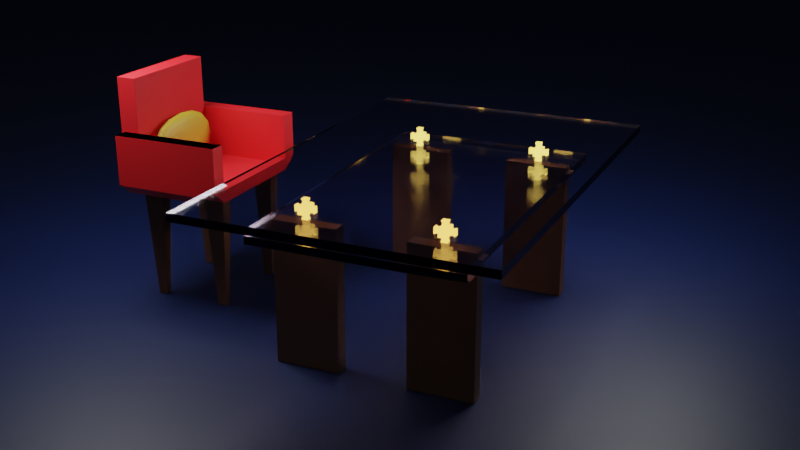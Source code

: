 # Source: tablechair.blend  (saved by Blender 3.1.7; exported with 4.5.12 LTS)
import bpy
from mathutils import Matrix  # noqa: F401  (used for matrix-valued properties, if any)

bpy.ops.wm.read_factory_settings(use_empty=True)
scene = bpy.context.scene
scene.name = 'Scene'

# ---- collections
col_collection = bpy.data.collections.new('Collection'); scene.collection.children.link(col_collection)

# ---- materials (node trees are filled in below, after node groups)
mat_material_011 = bpy.data.materials.new('Material.011')
mat_material_009 = bpy.data.materials.new('Material.009')
mat_material_008 = bpy.data.materials.new('Material.008')
mat_material_010 = bpy.data.materials.new('Material.010')
mat_material_007 = bpy.data.materials.new('Material.007')
mat_material_015 = bpy.data.materials.new('Material.015')
mat_material_016 = bpy.data.materials.new('Material.016')
mat_material_012 = bpy.data.materials.new('Material.012')
mat_material_012.use_raytrace_refraction = True
mat_material_012.use_screen_refraction = True
mat_material_012.thickness_mode = 'SLAB'
mat_material_001 = bpy.data.materials.new('Material.001')
mat_material_005 = bpy.data.materials.new('Material.005')
mat_material_004 = bpy.data.materials.new('Material.004')
mat_material_003 = bpy.data.materials.new('Material.003')
mat_material_002 = bpy.data.materials.new('Material.002')
mat_material_006 = bpy.data.materials.new('Material.006')
mat_material_017 = bpy.data.materials.new('Material.017')

# ---- material node trees
mat_material_011.use_nodes = True; mat_material_011.node_tree.nodes.clear()
_N = mat_material_011.node_tree.nodes; _L = mat_material_011.node_tree.links
n0 = _N.new('ShaderNodeOutputMaterial'); n0.name = 'Material Output'; n0.location = (300, 300)
n1 = _N.new('ShaderNodeBsdfGlass'); n1.name = 'Glass BSDF'; n1.location = (10, 300)
n1.distribution = 'BECKMANN'
n1.inputs[0].default_value = (0.9926, 0.962, 1.0, 1.0)
n1.inputs[1].default_value = 0.05963
n1.inputs[2].default_value = 1.45
_L.new(n1.outputs[0], n0.inputs[0])
n0.is_active_output = True
mat_material_009.use_nodes = True; mat_material_009.node_tree.nodes.clear()
_N = mat_material_009.node_tree.nodes; _L = mat_material_009.node_tree.links
n0 = _N.new('ShaderNodeBsdfPrincipled'); n0.name = 'Principled BSDF'; n0.location = (10, 300)
n0.distribution = 'GGX'
n0.subsurface_method = 'RANDOM_WALK_SKIN'
n0.inputs[0].default_value = (0.1413, 0.05951, 0.03071, 1.0)
n0.inputs[3].default_value = 1.45
n0.inputs[27].default_value = (0.0, 0.0, 0.0, 1.0)
n0.inputs[28].default_value = 1.0
n1 = _N.new('ShaderNodeOutputMaterial'); n1.name = 'Material Output'; n1.location = (300, 300)
_L.new(n0.outputs[0], n1.inputs[0])
n1.is_active_output = True
mat_material_008.use_nodes = True; mat_material_008.node_tree.nodes.clear()
_N = mat_material_008.node_tree.nodes; _L = mat_material_008.node_tree.links
n0 = _N.new('ShaderNodeBsdfPrincipled'); n0.name = 'Principled BSDF'; n0.location = (10, 300)
n0.distribution = 'GGX'
n0.subsurface_method = 'RANDOM_WALK_SKIN'
n0.inputs[0].default_value = (0.1384, 0.06125, 0.03689, 1.0)
n0.inputs[3].default_value = 1.45
n0.inputs[27].default_value = (0.0, 0.0, 0.0, 1.0)
n0.inputs[28].default_value = 1.0
n1 = _N.new('ShaderNodeOutputMaterial'); n1.name = 'Material Output'; n1.location = (300, 300)
_L.new(n0.outputs[0], n1.inputs[0])
n1.is_active_output = True
mat_material_010.use_nodes = True; mat_material_010.node_tree.nodes.clear()
_N = mat_material_010.node_tree.nodes; _L = mat_material_010.node_tree.links
n0 = _N.new('ShaderNodeBsdfPrincipled'); n0.name = 'Principled BSDF'; n0.location = (10, 300)
n0.distribution = 'GGX'
n0.subsurface_method = 'RANDOM_WALK_SKIN'
n0.inputs[0].default_value = (0.1221, 0.04971, 0.02624, 1.0)
n0.inputs[3].default_value = 1.45
n0.inputs[27].default_value = (0.0, 0.0, 0.0, 1.0)
n0.inputs[28].default_value = 1.0
n1 = _N.new('ShaderNodeOutputMaterial'); n1.name = 'Material Output'; n1.location = (300, 300)
_L.new(n0.outputs[0], n1.inputs[0])
n1.is_active_output = True
mat_material_007.use_nodes = True; mat_material_007.node_tree.nodes.clear()
_N = mat_material_007.node_tree.nodes; _L = mat_material_007.node_tree.links
n0 = _N.new('ShaderNodeBsdfPrincipled'); n0.name = 'Principled BSDF'; n0.location = (10, 300)
n0.distribution = 'GGX'
n0.subsurface_method = 'RANDOM_WALK_SKIN'
n0.inputs[0].default_value = (0.1441, 0.05951, 0.03071, 1.0)
n0.inputs[3].default_value = 1.45
n0.inputs[27].default_value = (0.0, 0.0, 0.0, 1.0)
n0.inputs[28].default_value = 1.0
n1 = _N.new('ShaderNodeOutputMaterial'); n1.name = 'Material Output'; n1.location = (300, 300)
_L.new(n0.outputs[0], n1.inputs[0])
n1.is_active_output = True
mat_material_015.use_nodes = True; mat_material_015.node_tree.nodes.clear()
_N = mat_material_015.node_tree.nodes; _L = mat_material_015.node_tree.links
n0 = _N.new('ShaderNodeOutputMaterial'); n0.name = 'Material Output'; n0.location = (300, 300)
n1 = _N.new('ShaderNodeEmission'); n1.name = 'Emission'; n1.location = (10, 300)
n1.inputs[0].default_value = (0.1971, 0.1475, 0.02393, 1.0)
n1.inputs[1].default_value = 20.0
_L.new(n1.outputs[0], n0.inputs[0])
n0.is_active_output = True
mat_material_016.use_nodes = True; mat_material_016.node_tree.nodes.clear()
_N = mat_material_016.node_tree.nodes; _L = mat_material_016.node_tree.links
n0 = _N.new('ShaderNodeOutputMaterial'); n0.name = 'Material Output'; n0.location = (300, 300)
n1 = _N.new('ShaderNodeEmission'); n1.name = 'Emission'; n1.location = (10, 300)
n1.inputs[0].default_value = (0.1788, 0.1017, 0.01639, 1.0)
n1.inputs[1].default_value = 20.0
_L.new(n1.outputs[0], n0.inputs[0])
n0.is_active_output = True
mat_material_012.use_nodes = True; mat_material_012.node_tree.nodes.clear()
_N = mat_material_012.node_tree.nodes; _L = mat_material_012.node_tree.links
n0 = _N.new('ShaderNodeOutputMaterial'); n0.name = 'Material Output'; n0.location = (300, 300)
n1 = _N.new('ShaderNodeBsdfGlass'); n1.name = 'Glass BSDF'; n1.location = (10, 300)
n1.distribution = 'BECKMANN'
n1.inputs[0].default_value = (0.9926, 0.962, 1.0, 1.0)
n1.inputs[2].default_value = 1.45
_L.new(n1.outputs[0], n0.inputs[0])
n0.is_active_output = True
mat_material_001.use_nodes = True; mat_material_001.node_tree.nodes.clear()
_N = mat_material_001.node_tree.nodes; _L = mat_material_001.node_tree.links
n0 = _N.new('ShaderNodeBsdfPrincipled'); n0.name = 'Principled BSDF'; n0.location = (10, 300)
n0.distribution = 'GGX'
n0.subsurface_method = 'RANDOM_WALK_SKIN'
n0.inputs[0].default_value = (0.894, 0.01785, 0.02359, 1.0)
n0.inputs[3].default_value = 1.45
n0.inputs[27].default_value = (0.0, 0.0, 0.0, 1.0)
n0.inputs[28].default_value = 1.0
n1 = _N.new('ShaderNodeOutputMaterial'); n1.name = 'Material Output'; n1.location = (300, 300)
_L.new(n0.outputs[0], n1.inputs[0])
n1.is_active_output = True
mat_material_005.use_nodes = True; mat_material_005.node_tree.nodes.clear()
_N = mat_material_005.node_tree.nodes; _L = mat_material_005.node_tree.links
n0 = _N.new('ShaderNodeBsdfPrincipled'); n0.name = 'Principled BSDF'; n0.location = (10, 300)
n0.distribution = 'GGX'
n0.subsurface_method = 'RANDOM_WALK_SKIN'
n0.inputs[0].default_value = (0.1195, 0.04817, 0.02416, 1.0)
n0.inputs[3].default_value = 1.45
n0.inputs[27].default_value = (0.0, 0.0, 0.0, 1.0)
n0.inputs[28].default_value = 1.0
n1 = _N.new('ShaderNodeOutputMaterial'); n1.name = 'Material Output'; n1.location = (300, 300)
_L.new(n0.outputs[0], n1.inputs[0])
n1.is_active_output = True
mat_material_004.use_nodes = True; mat_material_004.node_tree.nodes.clear()
_N = mat_material_004.node_tree.nodes; _L = mat_material_004.node_tree.links
n0 = _N.new('ShaderNodeBsdfPrincipled'); n0.name = 'Principled BSDF'; n0.location = (10, 300)
n0.distribution = 'GGX'
n0.subsurface_method = 'RANDOM_WALK_SKIN'
n0.inputs[0].default_value = (0.1441, 0.06125, 0.02956, 1.0)
n0.inputs[3].default_value = 1.45
n0.inputs[27].default_value = (0.0, 0.0, 0.0, 1.0)
n0.inputs[28].default_value = 1.0
n1 = _N.new('ShaderNodeOutputMaterial'); n1.name = 'Material Output'; n1.location = (300, 300)
_L.new(n0.outputs[0], n1.inputs[0])
n1.is_active_output = True
mat_material_003.use_nodes = True; mat_material_003.node_tree.nodes.clear()
_N = mat_material_003.node_tree.nodes; _L = mat_material_003.node_tree.links
n0 = _N.new('ShaderNodeBsdfPrincipled'); n0.name = 'Principled BSDF'; n0.location = (10, 300)
n0.distribution = 'GGX'
n0.subsurface_method = 'RANDOM_WALK_SKIN'
n0.inputs[0].default_value = (0.1248, 0.04667, 0.0185, 1.0)
n0.inputs[3].default_value = 1.45
n0.inputs[27].default_value = (0.0, 0.0, 0.0, 1.0)
n0.inputs[28].default_value = 1.0
n1 = _N.new('ShaderNodeOutputMaterial'); n1.name = 'Material Output'; n1.location = (300, 300)
_L.new(n0.outputs[0], n1.inputs[0])
n1.is_active_output = True
mat_material_002.use_nodes = True; mat_material_002.node_tree.nodes.clear()
_N = mat_material_002.node_tree.nodes; _L = mat_material_002.node_tree.links
n0 = _N.new('ShaderNodeBsdfPrincipled'); n0.name = 'Principled BSDF'; n0.location = (10, 300)
n0.distribution = 'GGX'
n0.subsurface_method = 'RANDOM_WALK_SKIN'
n0.inputs[0].default_value = (0.09905, 0.03456, 0.01255, 1.0)
n0.inputs[3].default_value = 1.45
n0.inputs[27].default_value = (0.0, 0.0, 0.0, 1.0)
n0.inputs[28].default_value = 1.0
n1 = _N.new('ShaderNodeOutputMaterial'); n1.name = 'Material Output'; n1.location = (300, 300)
_L.new(n0.outputs[0], n1.inputs[0])
n1.is_active_output = True
mat_material_006.use_nodes = True; mat_material_006.node_tree.nodes.clear()
_N = mat_material_006.node_tree.nodes; _L = mat_material_006.node_tree.links
n0 = _N.new('ShaderNodeBsdfPrincipled'); n0.name = 'Principled BSDF'; n0.location = (10, 300)
n0.distribution = 'GGX'
n0.subsurface_method = 'RANDOM_WALK_SKIN'
n0.inputs[0].default_value = (0.6828, 0.4751, 0.03896, 1.0)
n0.inputs[3].default_value = 1.45
n0.inputs[27].default_value = (0.0, 0.0, 0.0, 1.0)
n0.inputs[28].default_value = 1.0
n1 = _N.new('ShaderNodeOutputMaterial'); n1.name = 'Material Output'; n1.location = (300, 300)
_L.new(n0.outputs[0], n1.inputs[0])
n1.is_active_output = True
mat_material_017.use_nodes = True; mat_material_017.node_tree.nodes.clear()
_N = mat_material_017.node_tree.nodes; _L = mat_material_017.node_tree.links
n0 = _N.new('ShaderNodeBsdfPrincipled'); n0.name = 'Principled BSDF'; n0.location = (10, 300)
n0.distribution = 'GGX'
n0.subsurface_method = 'RANDOM_WALK_SKIN'
n0.inputs[0].default_value = (0.002254, 0.01, 0.06043, 1.0)
n0.inputs[3].default_value = 1.45
n0.inputs[11].default_value = 1.246
n0.inputs[27].default_value = (0.0, 0.0, 0.0, 1.0)
n0.inputs[28].default_value = 1.0
n1 = _N.new('ShaderNodeOutputMaterial'); n1.name = 'Material Output'; n1.location = (300, 300)
_L.new(n0.outputs[0], n1.inputs[0])
n1.is_active_output = True

# ---- world
world_world = bpy.data.worlds.new('World'); scene.world = world_world
world_world.use_nodes = True; world_world.node_tree.nodes.clear()
_N = world_world.node_tree.nodes; _L = world_world.node_tree.links
n0 = _N.new('ShaderNodeOutputWorld'); n0.name = 'World Output'; n0.location = (300, 300)
n1 = _N.new('ShaderNodeBackground'); n1.name = 'Background'; n1.location = (10, 300)
n1.inputs[0].default_value = (0.05088, 0.05088, 0.05088, 1.0)
_L.new(n1.outputs[0], n0.inputs[0])
n0.is_active_output = True
world_world.color = (0.05088, 0.05088, 0.05088)
world_world.use_sun_shadow = False
world_world.sun_shadow_jitter_overblur = 0.0

# ---- cameras
cam_camera_001 = bpy.data.cameras.new('Camera.001')

# ---- lights
light_area_001 = bpy.data.lights.new('Area.001', 'AREA')
light_area_001.transmission_factor = 0.0
light_area_001.energy = 1178.0
light_area_001.shadow_soft_size = 1.0
light_area_001.shadow_maximum_resolution = 0.006
light_area_001.use_absolute_resolution = True
light_area_001.size = 1.0
light_area_001.size_y = 1.0
light_area_002 = bpy.data.lights.new('Area.002', 'AREA')
light_area_002.transmission_factor = 0.0
light_area_002.energy = 1178.0
light_area_002.shadow_soft_size = 1.0
light_area_002.shadow_maximum_resolution = 0.006
light_area_002.use_absolute_resolution = True
light_area_002.size = 1.0
light_area_002.size_y = 1.0

# ---- meshes
me_cube_001 = bpy.data.meshes.new('Cube.001')
me_cube_001.from_pydata([(-1.0, -1.0, -1.0), (-1.0, -1.0, 1.0), (-1.0, 1.0, -1.0), (-1.0, 1.0, 1.0), (1.0, -1.0, -1.0), (1.0, -1.0, 1.0), (1.0, 1.0, -1.0), (1.0, 1.0, 1.0)], [], [(0, 1, 3, 2), (2, 3, 7, 6), (6, 7, 5, 4), (4, 5, 1, 0), (2, 6, 4, 0), (7, 3, 1, 5)])
_uv = me_cube_001.uv_layers.new(name='UVMap')
_uv.uv.foreach_set('vector', [0.375, 0.0, 0.625, 0.0, 0.625, 0.25, 0.375, 0.25, 0.375, 0.25, 0.625, 0.25, 0.625, 0.5, 0.375, 0.5, 0.375, 0.5, 0.625, 0.5, 0.625, 0.75, 0.375, 0.75, 0.375, 0.75, 0.625, 0.75, 0.625, 1.0, 0.375, 1.0, 0.125, 0.5, 0.375, 0.5, 0.375, 0.75, 0.125, 0.75, 0.625, 0.5, 0.875, 0.5, 0.875, 0.75, 0.625, 0.75])
me_cube_001.materials.append(mat_material_011)
me_cube_001.use_remesh_fix_poles = True
me_cube_001.use_remesh_preserve_attributes = False
me_cube_001.update()
me_cube_003 = bpy.data.meshes.new('Cube.003')
me_cube_003.from_pydata([(-1.0, -1.0, -1.0), (-1.0, -1.0, 1.0), (-1.0, 1.0, -1.0), (-1.0, 1.0, 1.0), (1.0, -1.0, -1.0), (1.0, -1.0, 1.0), (1.0, 1.0, -1.0), (1.0, 1.0, 1.0)], [], [(0, 1, 3, 2), (2, 3, 7, 6), (6, 7, 5, 4), (4, 5, 1, 0), (2, 6, 4, 0), (7, 3, 1, 5)])
_uv = me_cube_003.uv_layers.new(name='UVMap')
_uv.uv.foreach_set('vector', [0.375, 0.0, 0.625, 0.0, 0.625, 0.25, 0.375, 0.25, 0.375, 0.25, 0.625, 0.25, 0.625, 0.5, 0.375, 0.5, 0.375, 0.5, 0.625, 0.5, 0.625, 0.75, 0.375, 0.75, 0.375, 0.75, 0.625, 0.75, 0.625, 1.0, 0.375, 1.0, 0.125, 0.5, 0.375, 0.5, 0.375, 0.75, 0.125, 0.75, 0.625, 0.5, 0.875, 0.5, 0.875, 0.75, 0.625, 0.75])
me_cube_003.materials.append(mat_material_009)
me_cube_003.use_remesh_fix_poles = True
me_cube_003.use_remesh_preserve_attributes = False
me_cube_003.update()
me_cube_004 = bpy.data.meshes.new('Cube.004')
me_cube_004.from_pydata([(-1.0, -1.0, -1.0), (-1.0, -1.0, 1.0), (-1.0, 1.0, -1.0), (-1.0, 1.0, 1.0), (1.0, -1.0, -1.0), (1.0, -1.0, 1.0), (1.0, 1.0, -1.0), (1.0, 1.0, 1.0)], [], [(0, 1, 3, 2), (2, 3, 7, 6), (6, 7, 5, 4), (4, 5, 1, 0), (2, 6, 4, 0), (7, 3, 1, 5)])
_uv = me_cube_004.uv_layers.new(name='UVMap')
_uv.uv.foreach_set('vector', [0.375, 0.0, 0.625, 0.0, 0.625, 0.25, 0.375, 0.25, 0.375, 0.25, 0.625, 0.25, 0.625, 0.5, 0.375, 0.5, 0.375, 0.5, 0.625, 0.5, 0.625, 0.75, 0.375, 0.75, 0.375, 0.75, 0.625, 0.75, 0.625, 1.0, 0.375, 1.0, 0.125, 0.5, 0.375, 0.5, 0.375, 0.75, 0.125, 0.75, 0.625, 0.5, 0.875, 0.5, 0.875, 0.75, 0.625, 0.75])
me_cube_004.materials.append(mat_material_008)
me_cube_004.use_remesh_fix_poles = True
me_cube_004.use_remesh_preserve_attributes = False
me_cube_004.update()
me_cube_005 = bpy.data.meshes.new('Cube.005')
me_cube_005.from_pydata([(-1.0, -1.0, -1.0), (-1.0, -1.0, 1.0), (-1.0, 1.0, -1.0), (-1.0, 1.0, 1.0), (1.0, -1.0, -1.0), (1.0, -1.0, 1.0), (1.0, 1.0, -1.0), (1.0, 1.0, 1.0)], [], [(0, 1, 3, 2), (2, 3, 7, 6), (6, 7, 5, 4), (4, 5, 1, 0), (2, 6, 4, 0), (7, 3, 1, 5)])
_uv = me_cube_005.uv_layers.new(name='UVMap')
_uv.uv.foreach_set('vector', [0.375, 0.0, 0.625, 0.0, 0.625, 0.25, 0.375, 0.25, 0.375, 0.25, 0.625, 0.25, 0.625, 0.5, 0.375, 0.5, 0.375, 0.5, 0.625, 0.5, 0.625, 0.75, 0.375, 0.75, 0.375, 0.75, 0.625, 0.75, 0.625, 1.0, 0.375, 1.0, 0.125, 0.5, 0.375, 0.5, 0.375, 0.75, 0.125, 0.75, 0.625, 0.5, 0.875, 0.5, 0.875, 0.75, 0.625, 0.75])
me_cube_005.use_remesh_fix_poles = True
me_cube_005.use_remesh_preserve_attributes = False
me_cube_005.update()
me_cube_006 = bpy.data.meshes.new('Cube.006')
me_cube_006.from_pydata([(-1.0, -1.0, -1.0), (-1.0, -1.0, 1.0), (-1.0, 1.0, -1.0), (-1.0, 1.0, 1.0), (1.0, -1.0, -1.0), (1.0, -1.0, 1.0), (1.0, 1.0, -1.0), (1.0, 1.0, 1.0)], [], [(0, 1, 3, 2), (2, 3, 7, 6), (6, 7, 5, 4), (4, 5, 1, 0), (2, 6, 4, 0), (7, 3, 1, 5)])
_uv = me_cube_006.uv_layers.new(name='UVMap')
_uv.uv.foreach_set('vector', [0.375, 0.0, 0.625, 0.0, 0.625, 0.25, 0.375, 0.25, 0.375, 0.25, 0.625, 0.25, 0.625, 0.5, 0.375, 0.5, 0.375, 0.5, 0.625, 0.5, 0.625, 0.75, 0.375, 0.75, 0.375, 0.75, 0.625, 0.75, 0.625, 1.0, 0.375, 1.0, 0.125, 0.5, 0.375, 0.5, 0.375, 0.75, 0.125, 0.75, 0.625, 0.5, 0.875, 0.5, 0.875, 0.75, 0.625, 0.75])
me_cube_006.materials.append(mat_material_010)
me_cube_006.use_remesh_fix_poles = True
me_cube_006.use_remesh_preserve_attributes = False
me_cube_006.update()
me_cube_007 = bpy.data.meshes.new('Cube.007')
me_cube_007.from_pydata([(-1.0, -1.0, -1.0), (-1.0, -1.0, 1.0), (-1.0, 1.0, -1.0), (-1.0, 1.0, 1.0), (1.0, -1.0, -1.0), (1.0, -1.0, 1.0), (1.0, 1.0, -1.0), (1.0, 1.0, 1.0)], [], [(0, 1, 3, 2), (2, 3, 7, 6), (6, 7, 5, 4), (4, 5, 1, 0), (2, 6, 4, 0), (7, 3, 1, 5)])
_uv = me_cube_007.uv_layers.new(name='UVMap')
_uv.uv.foreach_set('vector', [0.375, 0.0, 0.625, 0.0, 0.625, 0.25, 0.375, 0.25, 0.375, 0.25, 0.625, 0.25, 0.625, 0.5, 0.375, 0.5, 0.375, 0.5, 0.625, 0.5, 0.625, 0.75, 0.375, 0.75, 0.375, 0.75, 0.625, 0.75, 0.625, 1.0, 0.375, 1.0, 0.125, 0.5, 0.375, 0.5, 0.375, 0.75, 0.125, 0.75, 0.625, 0.5, 0.875, 0.5, 0.875, 0.75, 0.625, 0.75])
me_cube_007.materials.append(mat_material_007)
me_cube_007.use_remesh_fix_poles = True
me_cube_007.use_remesh_preserve_attributes = False
me_cube_007.update()
me_cube_009 = bpy.data.meshes.new('Cube.009')
me_cube_009.from_pydata([(3.688, -0.1956, -0.6038), (4.085, -0.1956, -1.002), (3.688, -0.001614, -0.7978), (4.085, -0.001614, -0.4001), (4.085, -0.3993, -0.7978), (3.688, -0.001614, -0.6038), (4.085, -0.3993, -0.6038), (4.085, -0.001614, -1.002), (-0.05653, -0.001614, -1.002), (-0.05653, -0.3993, -0.6038), (-0.4543, -0.001614, -0.6038), (-0.05653, -0.3993, -0.7978), (-0.05653, -0.001614, -0.4001), (-0.4543, -0.001614, -0.7978), (-0.05653, -0.1956, -1.002), (-0.4543, -0.1956, -0.6038), (-0.05653, 0.2021, -0.6038), (-0.05653, -0.1956, -0.4001), (-0.05653, 0.2021, -0.7978), (-0.4543, -0.1956, -0.7978), (-0.2505, -0.001614, -1.002), (0.1472, -0.001614, -0.6038), (-0.2505, -0.3993, -0.6038), (-0.2505, -0.001614, -0.4001), (-0.2505, -0.3993, -0.7978), (0.1472, -0.001614, -0.7978), (-0.2505, -0.1956, -1.002), (-0.2505, 0.2021, -0.6038), (0.1472, -0.1956, -0.6038), (-0.2505, -0.1956, -0.4001), (0.1472, -0.1956, -0.7978), (-0.2505, 0.2021, -0.7978), (4.085, 0.2021, -0.6038), (4.085, -0.1956, -0.4001), (4.085, 0.2021, -0.7978), (3.688, -0.1956, -0.7978), (3.891, -0.001614, -1.002), (4.289, -0.001614, -0.6038), (3.891, -0.3993, -0.6038), (3.891, -0.001614, -0.4001), (3.891, -0.3993, -0.7978), (4.289, -0.001614, -0.7978), (3.891, -0.1956, -1.002), (3.891, 0.2021, -0.6038), (4.289, -0.1956, -0.6038), (3.891, -0.1956, -0.4001), (4.289, -0.1956, -0.7978), (3.891, 0.2021, -0.7978)], [], [(22, 24, 11, 9), (28, 30, 25, 21), (38, 40, 4, 6), (29, 17, 12, 23), (10, 13, 19, 15), (16, 18, 31, 27), (8, 9, 10), (11, 12, 13), (14, 15, 16), (17, 18, 19), (20, 21, 22), (23, 24, 25), (26, 27, 28), (29, 30, 31), (14, 8, 10, 15), (9, 11, 13, 10), (12, 17, 19, 13), (18, 16, 15, 19), (26, 14, 16, 27), (17, 29, 31, 18), (30, 28, 27, 31), (20, 26, 28, 21), (29, 23, 25, 30), (24, 22, 21, 25), (8, 20, 22, 9), (23, 12, 11, 24), (14, 26, 20, 8), (44, 46, 41, 37), (45, 33, 3, 39), (5, 2, 35, 0), (32, 34, 47, 43), (7, 6, 5), (4, 3, 2), (1, 0, 32), (33, 34, 35), (36, 37, 38), (39, 40, 41), (42, 43, 44), (45, 46, 47), (1, 7, 5, 0), (6, 4, 2, 5), (3, 33, 35, 2), (34, 32, 0, 35), (42, 1, 32, 43), (33, 45, 47, 34), (46, 44, 43, 47), (36, 42, 44, 37), (45, 39, 41, 46), (40, 38, 37, 41), (7, 36, 38, 6), (39, 3, 4, 40), (1, 42, 36, 7)])
_uv = me_cube_009.uv_layers.new(name='UVMap')
_uv.uv.foreach_set('vector', [0.5403, 0.9153, 0.4597, 0.9153, 0.4597, 0.8347, 0.5403, 0.8347, 0.5403, 0.6653, 0.4597, 0.6653, 0.4597, 0.5847, 0.5403, 0.5847, 0.5403, -0.8063, 0.4597, -0.8063, 0.4597, -0.887, 0.5403, -0.887, 0.7903, 0.6653, 0.7097, 0.6653, 0.7097, 0.5847, 0.7903, 0.5847, 0.5403, 0.1653, 0.4597, 0.1653, 0.4597, 0.08468, 0.5403, 0.08468, 0.5403, 0.4153, 0.4597, 0.4153, 0.4597, 0.3347, 0.5403, 0.3347, 0.2903, 0.5847, 0.2903, 0.75, 0.125, 0.5847, 0.4597, 0.0, 0.625, 0.1653, 0.625, 0.1653, 0.2903, 0.6653, 0.125, 0.6653, 0.2903, 0.5, 0.625, 0.08468, 0.4597, 0.25, 0.4597, 0.25, 0.2097, 0.5847, 0.375, 0.5847, 0.2097, 0.75, 0.625, 0.9153, 0.625, 0.9153, 0.4597, 0.75, 0.2097, 0.6653, 0.2097, 0.5, 0.375, 0.6653, 0.625, 0.3347, 0.4597, 0.5, 0.4597, 0.5, 0.2903, 0.6653, 0.2903, 0.5847, 0.125, 0.5847, 0.125, 0.6653, 0.5403, 0.0, 0.4597, 0.0, 0.4597, 0.1653, 0.5403, 0.1653, 0.625, 0.1653, 0.625, 0.08468, 0.4597, 0.08468, 0.4597, 0.1653, 0.4597, 0.4153, 0.5403, 0.4153, 0.5403, 0.08468, 0.4597, 0.08468, 0.2097, 0.6653, 0.2903, 0.6653, 0.2903, 0.5, 0.2097, 0.5, 0.625, 0.4153, 0.625, 0.3347, 0.4597, 0.3347, 0.4597, 0.4153, 0.4597, 0.6653, 0.5403, 0.6653, 0.5403, 0.3347, 0.4597, 0.3347, 0.2097, 0.5847, 0.2097, 0.6653, 0.5403, 0.6653, 0.5403, 0.5847, 0.7903, 0.6653, 0.7903, 0.5847, 0.4597, 0.5847, 0.4597, 0.6653, 0.4597, 0.9153, 0.5403, 0.9153, 0.5403, 0.5847, 0.4597, 0.5847, 0.2903, 0.5847, 0.2097, 0.5847, 0.2097, 0.75, 0.2903, 0.75, 0.625, 0.9153, 0.625, 0.8347, 0.4597, 0.8347, 0.4597, 0.9153, 0.2903, 0.6653, 0.2097, 0.6653, 0.2097, 0.5847, 0.2903, 0.5847, 0.5403, 0.6653, 0.4597, 0.6653, 0.4597, 0.5847, 0.5403, 0.5847, -0.9313, 0.6653, -1.012, 0.6653, -1.012, 0.5847, -0.9313, 0.5847, 0.5403, -0.6955, 0.8901, -0.2651, 0.8901, 0.9455, 0.5403, 1.806, 0.5403, 2.137, 0.4597, 2.137, 0.4597, 2.056, 0.5403, 2.056, 1.782, 0.8142, 1.438, 1.324, 0.9858, 0.5847, -0.1142, -0.5739, 0.05111, -0.4086, 0.05111, -0.4086, 1.782, 0.4358, 0.9858, 0.6653, 1.438, -0.07389, 1.199, -0.4892, 1.034, -0.3239, 1.034, -0.3239, 1.788, 0.4412, 1.523, 0.01078, 1.702, 0.5204, 0.1659, -0.5768, -0.5228, -0.2325, -0.6881, -0.3978, 1.788, 0.8088, 1.702, 0.7296, 1.523, 1.239, 0.3954, 1.597, -0.1142, 1.074, -0.1142, 1.074, 1.782, 0.4358, 1.782, 0.8142, 0.9858, 0.5847, 0.9858, 0.6653, 0.5403, -0.8608, -0.1142, -0.5739, 0.8901, -0.2651, 0.5403, -0.6955, 0.05111, -0.4086, 1.199, -0.4892, 0.8901, 0.9455, 0.8901, -0.2651, 0.4597, 2.137, 0.5403, 2.137, 0.5403, 1.806, 0.8901, 0.9455, 1.788, 0.8088, 1.782, 0.4358, 1.438, -0.07389, 1.702, 0.7296, 0.625, 2.137, 0.3954, 1.597, 0.4597, 2.056, 0.4597, 2.137, 0.4597, 0.6653, 0.5403, 0.6653, 0.5403, 2.056, 0.4597, 2.056, 1.788, 0.4412, 1.788, 0.8088, 0.5403, 0.6653, 0.5403, 0.5847, -0.9313, 0.6653, -0.9313, 0.5847, 0.4597, 0.5847, 0.4597, 0.6653, 0.4597, -0.8063, 0.5403, -0.8063, 0.5403, 0.5847, 0.4597, 0.5847, 1.782, 0.8142, 1.788, 0.4412, 1.702, 0.5204, 1.438, 1.324, 0.1659, -0.5768, 0.625, -0.887, 0.4597, -0.887, 0.4597, -0.8063, 1.782, 0.4358, 1.788, 0.8088, 1.788, 0.4412, 1.782, 0.8142])
me_cube_009.materials.append(mat_material_015)
me_cube_009.use_remesh_fix_poles = True
me_cube_009.use_remesh_preserve_attributes = False
me_cube_009.update()
me_cube_010 = bpy.data.meshes.new('Cube.010')
me_cube_010.from_pydata([(3.688, -0.1956, -0.6038), (4.085, -0.1956, -1.002), (3.688, -0.001614, -0.7978), (4.085, -0.001614, -0.4001), (4.085, -0.3993, -0.7978), (3.688, -0.001614, -0.6038), (4.085, -0.3993, -0.6038), (4.085, -0.001614, -1.002), (-0.05653, -0.001614, -1.002), (-0.05653, -0.3993, -0.6038), (-0.4543, -0.001614, -0.6038), (-0.05653, -0.3993, -0.7978), (-0.05653, -0.001614, -0.4001), (-0.4543, -0.001614, -0.7978), (-0.05653, -0.1956, -1.002), (-0.4543, -0.1956, -0.6038), (-0.05653, 0.2021, -0.6038), (-0.05653, -0.1956, -0.4001), (-0.05653, 0.2021, -0.7978), (-0.4543, -0.1956, -0.7978), (-0.2505, -0.001614, -1.002), (0.1472, -0.001614, -0.6038), (-0.2505, -0.3993, -0.6038), (-0.2505, -0.001614, -0.4001), (-0.2505, -0.3993, -0.7978), (0.1472, -0.001614, -0.7978), (-0.2505, -0.1956, -1.002), (-0.2505, 0.2021, -0.6038), (0.1472, -0.1956, -0.6038), (-0.2505, -0.1956, -0.4001), (0.1472, -0.1956, -0.7978), (-0.2505, 0.2021, -0.7978), (4.085, 0.2021, -0.6038), (4.085, -0.1956, -0.4001), (4.085, 0.2021, -0.7978), (3.688, -0.1956, -0.7978), (3.891, -0.001614, -1.002), (4.289, -0.001614, -0.6038), (3.891, -0.3993, -0.6038), (3.891, -0.001614, -0.4001), (3.891, -0.3993, -0.7978), (4.289, -0.001614, -0.7978), (3.891, -0.1956, -1.002), (3.891, 0.2021, -0.6038), (4.289, -0.1956, -0.6038), (3.891, -0.1956, -0.4001), (4.289, -0.1956, -0.7978), (3.891, 0.2021, -0.7978)], [], [(22, 24, 11, 9), (28, 30, 25, 21), (38, 40, 4, 6), (29, 17, 12, 23), (10, 13, 19, 15), (16, 18, 31, 27), (8, 9, 10), (11, 12, 13), (14, 15, 16), (17, 18, 19), (20, 21, 22), (23, 24, 25), (26, 27, 28), (29, 30, 31), (14, 8, 10, 15), (9, 11, 13, 10), (12, 17, 19, 13), (18, 16, 15, 19), (26, 14, 16, 27), (17, 29, 31, 18), (30, 28, 27, 31), (20, 26, 28, 21), (29, 23, 25, 30), (24, 22, 21, 25), (8, 20, 22, 9), (23, 12, 11, 24), (14, 26, 20, 8), (44, 46, 41, 37), (45, 33, 3, 39), (5, 2, 35, 0), (32, 34, 47, 43), (7, 6, 5), (4, 3, 2), (1, 0, 32), (33, 34, 35), (36, 37, 38), (39, 40, 41), (42, 43, 44), (45, 46, 47), (1, 7, 5, 0), (6, 4, 2, 5), (3, 33, 35, 2), (34, 32, 0, 35), (42, 1, 32, 43), (33, 45, 47, 34), (46, 44, 43, 47), (36, 42, 44, 37), (45, 39, 41, 46), (40, 38, 37, 41), (7, 36, 38, 6), (39, 3, 4, 40), (1, 42, 36, 7)])
_uv = me_cube_010.uv_layers.new(name='UVMap')
_uv.uv.foreach_set('vector', [0.5403, 0.9153, 0.4597, 0.9153, 0.4597, 0.8347, 0.5403, 0.8347, 0.5403, 0.6653, 0.4597, 0.6653, 0.4597, 0.5847, 0.5403, 0.5847, 0.5403, -0.8063, 0.4597, -0.8063, 0.4597, -0.887, 0.5403, -0.887, 0.7903, 0.6653, 0.7097, 0.6653, 0.7097, 0.5847, 0.7903, 0.5847, 0.5403, 0.1653, 0.4597, 0.1653, 0.4597, 0.08468, 0.5403, 0.08468, 0.5403, 0.4153, 0.4597, 0.4153, 0.4597, 0.3347, 0.5403, 0.3347, 0.2903, 0.5847, 0.2903, 0.75, 0.125, 0.5847, 0.4597, 0.0, 0.625, 0.1653, 0.625, 0.1653, 0.2903, 0.6653, 0.125, 0.6653, 0.2903, 0.5, 0.625, 0.08468, 0.4597, 0.25, 0.4597, 0.25, 0.2097, 0.5847, 0.375, 0.5847, 0.2097, 0.75, 0.625, 0.9153, 0.625, 0.9153, 0.4597, 0.75, 0.2097, 0.6653, 0.2097, 0.5, 0.375, 0.6653, 0.625, 0.3347, 0.4597, 0.5, 0.4597, 0.5, 0.2903, 0.6653, 0.2903, 0.5847, 0.125, 0.5847, 0.125, 0.6653, 0.5403, 0.0, 0.4597, 0.0, 0.4597, 0.1653, 0.5403, 0.1653, 0.625, 0.1653, 0.625, 0.08468, 0.4597, 0.08468, 0.4597, 0.1653, 0.4597, 0.4153, 0.5403, 0.4153, 0.5403, 0.08468, 0.4597, 0.08468, 0.2097, 0.6653, 0.2903, 0.6653, 0.2903, 0.5, 0.2097, 0.5, 0.625, 0.4153, 0.625, 0.3347, 0.4597, 0.3347, 0.4597, 0.4153, 0.4597, 0.6653, 0.5403, 0.6653, 0.5403, 0.3347, 0.4597, 0.3347, 0.2097, 0.5847, 0.2097, 0.6653, 0.5403, 0.6653, 0.5403, 0.5847, 0.7903, 0.6653, 0.7903, 0.5847, 0.4597, 0.5847, 0.4597, 0.6653, 0.4597, 0.9153, 0.5403, 0.9153, 0.5403, 0.5847, 0.4597, 0.5847, 0.2903, 0.5847, 0.2097, 0.5847, 0.2097, 0.75, 0.2903, 0.75, 0.625, 0.9153, 0.625, 0.8347, 0.4597, 0.8347, 0.4597, 0.9153, 0.2903, 0.6653, 0.2097, 0.6653, 0.2097, 0.5847, 0.2903, 0.5847, 0.5403, 0.6653, 0.4597, 0.6653, 0.4597, 0.5847, 0.5403, 0.5847, -0.9313, 0.6653, -1.012, 0.6653, -1.012, 0.5847, -0.9313, 0.5847, 0.5403, -0.6955, 0.8901, -0.2651, 0.8901, 0.9455, 0.5403, 1.806, 0.5403, 2.137, 0.4597, 2.137, 0.4597, 2.056, 0.5403, 2.056, 1.782, 0.8142, 1.438, 1.324, 0.9858, 0.5847, -0.1142, -0.5739, 0.05111, -0.4086, 0.05111, -0.4086, 1.782, 0.4358, 0.9858, 0.6653, 1.438, -0.07389, 1.199, -0.4892, 1.034, -0.3239, 1.034, -0.3239, 1.788, 0.4412, 1.523, 0.01078, 1.702, 0.5204, 0.1659, -0.5768, -0.5228, -0.2325, -0.6881, -0.3978, 1.788, 0.8088, 1.702, 0.7296, 1.523, 1.239, 0.3954, 1.597, -0.1142, 1.074, -0.1142, 1.074, 1.782, 0.4358, 1.782, 0.8142, 0.9858, 0.5847, 0.9858, 0.6653, 0.5403, -0.8608, -0.1142, -0.5739, 0.8901, -0.2651, 0.5403, -0.6955, 0.05111, -0.4086, 1.199, -0.4892, 0.8901, 0.9455, 0.8901, -0.2651, 0.4597, 2.137, 0.5403, 2.137, 0.5403, 1.806, 0.8901, 0.9455, 1.788, 0.8088, 1.782, 0.4358, 1.438, -0.07389, 1.702, 0.7296, 0.625, 2.137, 0.3954, 1.597, 0.4597, 2.056, 0.4597, 2.137, 0.4597, 0.6653, 0.5403, 0.6653, 0.5403, 2.056, 0.4597, 2.056, 1.788, 0.4412, 1.788, 0.8088, 0.5403, 0.6653, 0.5403, 0.5847, -0.9313, 0.6653, -0.9313, 0.5847, 0.4597, 0.5847, 0.4597, 0.6653, 0.4597, -0.8063, 0.5403, -0.8063, 0.5403, 0.5847, 0.4597, 0.5847, 1.782, 0.8142, 1.788, 0.4412, 1.702, 0.5204, 1.438, 1.324, 0.1659, -0.5768, 0.625, -0.887, 0.4597, -0.887, 0.4597, -0.8063, 1.782, 0.4358, 1.788, 0.8088, 1.788, 0.4412, 1.782, 0.8142])
me_cube_010.materials.append(mat_material_016)
me_cube_010.use_remesh_fix_poles = True
me_cube_010.use_remesh_preserve_attributes = False
me_cube_010.update()
me_cube_011 = bpy.data.meshes.new('Cube.011')
me_cube_011.from_pydata([(-1.0, -1.0, -1.0), (-1.0, -1.0, 1.0), (-1.0, 1.0, -1.0), (-1.0, 1.0, 1.0), (1.0, -1.0, -1.0), (1.0, -1.0, 1.0), (1.0, 1.0, -1.0), (1.0, 1.0, 1.0)], [], [(0, 1, 3, 2), (2, 3, 7, 6), (6, 7, 5, 4), (4, 5, 1, 0), (2, 6, 4, 0), (7, 3, 1, 5)])
_uv = me_cube_011.uv_layers.new(name='UVMap')
_uv.uv.foreach_set('vector', [0.375, 0.0, 0.625, 0.0, 0.625, 0.25, 0.375, 0.25, 0.375, 0.25, 0.625, 0.25, 0.625, 0.5, 0.375, 0.5, 0.375, 0.5, 0.625, 0.5, 0.625, 0.75, 0.375, 0.75, 0.375, 0.75, 0.625, 0.75, 0.625, 1.0, 0.375, 1.0, 0.125, 0.5, 0.375, 0.5, 0.375, 0.75, 0.125, 0.75, 0.625, 0.5, 0.875, 0.5, 0.875, 0.75, 0.625, 0.75])
me_cube_011.materials.append(mat_material_012)
me_cube_011.use_remesh_fix_poles = True
me_cube_011.use_remesh_preserve_attributes = False
me_cube_011.update()
me_cube_013 = bpy.data.meshes.new('Cube.013')
me_cube_013.from_pydata([(-1.0, -1.0, -1.0), (-1.0, -1.0, 1.0), (-1.0, 1.0, -1.0), (-1.0, 1.0, 1.0), (1.0, -1.0, -1.0), (1.0, -1.0, 1.0), (1.0, 1.0, -1.0), (1.0, 1.0, 1.0), (-1.0, 1.0, 9.201), (1.0, 1.0, 9.201), (-1.0, 1.304, 1.0), (1.0, 1.304, 1.0), (-1.0, 1.304, 9.201), (1.0, 1.304, 9.201), (-1.0, -1.0, 9.167), (1.0, -1.0, 9.167), (1.0, -1.272, 1.0), (-1.0, -1.272, 1.0), (1.0, -1.272, 9.167), (-1.0, -1.272, 9.167), (0.7335, 0.9793, 0.9953), (0.7335, 0.9793, 17.85), (0.7335, -0.9801, 0.9953), (0.7335, -0.9801, 17.85), (1.089, 0.9793, 0.9953), (1.089, 0.9793, 17.85), (1.089, -0.9801, 0.9953), (1.089, -0.9801, 17.85)], [], [(0, 1, 3, 2), (2, 3, 7, 6), (6, 7, 5, 4), (4, 5, 1, 0), (2, 6, 4, 0), (7, 3, 1, 5), (3, 7, 9, 8), (9, 7, 11, 13), (3, 8, 12, 10), (8, 9, 13, 12), (13, 11, 10, 12), (3, 10, 11, 7), (7, 6, 11), (3, 2, 10), (11, 6, 2, 10), (1, 14, 19, 17), (16, 17, 19, 18), (14, 15, 18, 19), (15, 5, 16, 18), (5, 1, 17, 16), (5, 15, 18, 19, 14, 1), (5, 4, 16), (1, 0, 17), (17, 0, 4, 16), (20, 21, 23, 22), (22, 23, 27, 26), (26, 27, 25, 24), (24, 25, 21, 20), (22, 26, 24, 20), (27, 23, 21, 25)])
_uv = me_cube_013.uv_layers.new(name='UVMap')
_uv.uv.foreach_set('vector', [0.375, 0.0, 0.625, 0.0, 0.625, 0.25, 0.375, 0.25, 0.375, 0.25, 0.625, 0.25, 0.625, 0.5, 0.375, 0.5, 0.375, 0.5, 0.625, 0.5, 0.625, 0.75, 0.375, 0.75, 0.375, 0.75, 0.625, 0.75, 0.625, 1.0, 0.375, 1.0, 0.125, 0.5, 0.375, 0.5, 0.375, 0.75, 0.125, 0.75, 0.625, 0.5, 0.875, 0.5, 0.875, 0.75, 0.625, 0.75, 0.625, 0.25, 0.625, 0.5, 0.625, 0.5, 0.625, 0.25, 0.625, 0.5, 0.625, 0.5, 0.625, 0.5, 0.625, 0.5, 0.625, 0.25, 0.625, 0.25, 0.625, 0.25, 0.625, 0.25, 0.625, 0.25, 0.625, 0.5, 0.625, 0.5, 0.625, 0.25, 0.625, 0.5, 0.625, 0.5, 0.625, 0.25, 0.625, 0.25, 0.0, 0.0, 0.0, 0.0, 0.0, 0.0, 0.0, 0.0, 0.625, 0.5, 0.375, 0.5, 0.625, 0.5, 0.625, 0.25, 0.375, 0.25, 0.625, 0.25, 0.0, 0.0, 0.0, 0.0, 0.0, 0.0, 0.0, 0.0, 0.0, 0.0, 0.0, 0.0, 0.0, 0.0, 0.0, 0.0, 0.625, 0.75, 0.625, 1.0, 0.625, 1.0, 0.625, 0.75, 0.0, 0.0, 0.0, 0.0, 0.0, 0.0, 0.0, 0.0, 0.0, 0.0, 0.0, 0.0, 0.0, 0.0, 0.0, 0.0, 0.625, 0.75, 0.875, 0.75, 0.875, 0.75, 0.625, 0.75, 0.0, 0.0, 0.0, 0.0, 0.0, 0.0, 0.0, 0.0, 0.0, 0.0, 0.0, 0.0, 0.625, 0.75, 0.375, 0.75, 0.0, 0.0, 0.625, 0.0, 0.375, 0.0, 0.0, 0.0, 0.0, 0.0, 0.0, 0.0, 0.0, 0.0, 0.0, 0.0, 0.375, 0.0, 0.625, 0.0, 0.625, 1.77, 0.375, 1.77, 0.375, 1.77, 0.625, 1.77, 0.625, 0.5, 0.375, 0.5, 0.375, 0.5, 0.625, 0.5, 0.625, 0.75, 0.375, 0.75, 0.375, 0.75, 0.625, 0.75, 0.625, -0.5196, 0.375, -0.5196, 1.645, 0.5, 0.375, 0.5, 0.375, 0.75, 1.645, 0.75, 0.625, 0.5, -0.6446, 0.5, -0.6446, 0.75, 0.625, 0.75])
me_cube_013.materials.append(mat_material_001)
me_cube_013.use_remesh_fix_poles = True
me_cube_013.use_remesh_preserve_attributes = False
me_cube_013.update()
me_cube_017 = bpy.data.meshes.new('Cube.017')
me_cube_017.from_pydata([(-0.4406, -0.4406, -1.0), (-1.0, -1.0, 1.0), (-0.4406, 0.4406, -1.0), (-1.0, 1.0, 1.0), (0.4406, -0.4406, -1.0), (1.0, -1.0, 1.0), (0.4406, 0.4406, -1.0), (1.0, 1.0, 1.0)], [], [(0, 1, 3, 2), (2, 3, 7, 6), (6, 7, 5, 4), (4, 5, 1, 0), (2, 6, 4, 0), (7, 3, 1, 5)])
_uv = me_cube_017.uv_layers.new(name='UVMap')
_uv.uv.foreach_set('vector', [0.375, 0.0, 0.625, 0.0, 0.625, 0.25, 0.375, 0.25, 0.375, 0.25, 0.625, 0.25, 0.625, 0.5, 0.375, 0.5, 0.375, 0.5, 0.625, 0.5, 0.625, 0.75, 0.375, 0.75, 0.375, 0.75, 0.625, 0.75, 0.625, 1.0, 0.375, 1.0, 0.125, 0.5, 0.375, 0.5, 0.375, 0.75, 0.125, 0.75, 0.625, 0.5, 0.875, 0.5, 0.875, 0.75, 0.625, 0.75])
me_cube_017.materials.append(mat_material_005)
me_cube_017.use_remesh_fix_poles = True
me_cube_017.use_remesh_preserve_attributes = False
me_cube_017.update()
me_cube_019 = bpy.data.meshes.new('Cube.019')
me_cube_019.from_pydata([(-0.4406, -0.4406, -1.0), (-1.0, -1.0, 1.0), (-0.4406, 0.4406, -1.0), (-1.0, 1.0, 1.0), (0.4406, -0.4406, -1.0), (1.0, -1.0, 1.0), (0.4406, 0.4406, -1.0), (1.0, 1.0, 1.0)], [], [(0, 1, 3, 2), (2, 3, 7, 6), (6, 7, 5, 4), (4, 5, 1, 0), (2, 6, 4, 0), (7, 3, 1, 5)])
_uv = me_cube_019.uv_layers.new(name='UVMap')
_uv.uv.foreach_set('vector', [0.375, 0.0, 0.625, 0.0, 0.625, 0.25, 0.375, 0.25, 0.375, 0.25, 0.625, 0.25, 0.625, 0.5, 0.375, 0.5, 0.375, 0.5, 0.625, 0.5, 0.625, 0.75, 0.375, 0.75, 0.375, 0.75, 0.625, 0.75, 0.625, 1.0, 0.375, 1.0, 0.125, 0.5, 0.375, 0.5, 0.375, 0.75, 0.125, 0.75, 0.625, 0.5, 0.875, 0.5, 0.875, 0.75, 0.625, 0.75])
me_cube_019.materials.append(mat_material_004)
me_cube_019.use_remesh_fix_poles = True
me_cube_019.use_remesh_preserve_attributes = False
me_cube_019.update()
me_cube_021 = bpy.data.meshes.new('Cube.021')
me_cube_021.from_pydata([(-0.4406, -0.4406, -1.0), (-1.0, -1.0, 1.0), (-0.4406, 0.4406, -1.0), (-1.0, 1.0, 1.0), (0.4406, -0.4406, -1.0), (1.0, -1.0, 1.0), (0.4406, 0.4406, -1.0), (1.0, 1.0, 1.0)], [], [(0, 1, 3, 2), (2, 3, 7, 6), (6, 7, 5, 4), (4, 5, 1, 0), (2, 6, 4, 0), (7, 3, 1, 5)])
_uv = me_cube_021.uv_layers.new(name='UVMap')
_uv.uv.foreach_set('vector', [0.375, 0.0, 0.625, 0.0, 0.625, 0.25, 0.375, 0.25, 0.375, 0.25, 0.625, 0.25, 0.625, 0.5, 0.375, 0.5, 0.375, 0.5, 0.625, 0.5, 0.625, 0.75, 0.375, 0.75, 0.375, 0.75, 0.625, 0.75, 0.625, 1.0, 0.375, 1.0, 0.125, 0.5, 0.375, 0.5, 0.375, 0.75, 0.125, 0.75, 0.625, 0.5, 0.875, 0.5, 0.875, 0.75, 0.625, 0.75])
me_cube_021.materials.append(mat_material_003)
me_cube_021.use_remesh_fix_poles = True
me_cube_021.use_remesh_preserve_attributes = False
me_cube_021.update()
me_cube_023 = bpy.data.meshes.new('Cube.023')
me_cube_023.from_pydata([(-0.4406, -0.4406, -1.0), (-1.0, -1.0, 1.0), (-0.4406, 0.4406, -1.0), (-1.0, 1.0, 1.0), (0.4406, -0.4406, -1.0), (1.0, -1.0, 1.0), (0.4406, 0.4406, -1.0), (1.0, 1.0, 1.0)], [], [(0, 1, 3, 2), (2, 3, 7, 6), (6, 7, 5, 4), (4, 5, 1, 0), (2, 6, 4, 0), (7, 3, 1, 5)])
_uv = me_cube_023.uv_layers.new(name='UVMap')
_uv.uv.foreach_set('vector', [0.375, 0.0, 0.625, 0.0, 0.625, 0.25, 0.375, 0.25, 0.375, 0.25, 0.625, 0.25, 0.625, 0.5, 0.375, 0.5, 0.375, 0.5, 0.625, 0.5, 0.625, 0.75, 0.375, 0.75, 0.375, 0.75, 0.625, 0.75, 0.625, 1.0, 0.375, 1.0, 0.125, 0.5, 0.375, 0.5, 0.375, 0.75, 0.125, 0.75, 0.625, 0.5, 0.875, 0.5, 0.875, 0.75, 0.625, 0.75])
me_cube_023.materials.append(mat_material_002)
me_cube_023.use_remesh_fix_poles = True
me_cube_023.use_remesh_preserve_attributes = False
me_cube_023.update()
me_cube_025 = bpy.data.meshes.new('Cube.025')
me_cube_025.from_pydata([(-1.0, -1.0, -1.0), (-1.0, -1.0, 1.0), (-1.0, 1.0, -1.0), (-1.0, 1.0, 1.0), (1.0, -1.0, -1.0), (1.0, -1.0, 1.0), (1.0, 1.0, -1.0), (1.0, 1.0, 1.0)], [], [(0, 1, 3, 2), (2, 3, 7, 6), (6, 7, 5, 4), (4, 5, 1, 0), (2, 6, 4, 0), (7, 3, 1, 5)])
me_cube_025.polygons.foreach_set('use_smooth', [True] * 6)
_uv = me_cube_025.uv_layers.new(name='UVMap')
_uv.uv.foreach_set('vector', [0.375, 0.0, 0.625, 0.0, 0.625, 0.25, 0.375, 0.25, 0.375, 0.25, 0.625, 0.25, 0.625, 0.5, 0.375, 0.5, 0.375, 0.5, 0.625, 0.5, 0.625, 0.75, 0.375, 0.75, 0.375, 0.75, 0.625, 0.75, 0.625, 1.0, 0.375, 1.0, 0.125, 0.5, 0.375, 0.5, 0.375, 0.75, 0.125, 0.75, 0.625, 0.5, 0.875, 0.5, 0.875, 0.75, 0.625, 0.75])
me_cube_025.materials.append(mat_material_006)
me_cube_025.use_remesh_fix_poles = True
me_cube_025.use_remesh_preserve_attributes = False
me_cube_025.update()
me_plane = bpy.data.meshes.new('Plane')
me_plane.from_pydata([(-1.0, -1.0, 0.0), (1.0, -1.0, 0.0), (-1.0, 1.0, 0.0), (1.0, 1.0, 0.0), (-1.0, -1.0, 0.7698), (1.0, -1.0, 0.7698), (1.0, 1.0, 0.7698)], [], [(0, 1, 3, 2), (3, 1, 5, 6), (1, 0, 4, 5)])
_uv = me_plane.uv_layers.new(name='UVMap')
_uv.uv.foreach_set('vector', [0.0, 0.0, 1.0, 0.0, 1.0, 1.0, 0.0, 1.0, 1.0, 1.0, 1.0, 0.0, 1.0, 0.0, 1.0, 1.0, 1.0, 0.0, 0.0, 0.0, 0.0, 0.0, 1.0, 0.0])
me_plane.materials.append(mat_material_017)
me_plane.use_remesh_fix_poles = True
me_plane.use_remesh_preserve_attributes = False
me_plane.update()

# ---- objects
ob_cube = bpy.data.objects.new('Cube', me_cube_001)
ob_cube_002 = bpy.data.objects.new('Cube.002', me_cube_003)
ob_cube_003 = bpy.data.objects.new('Cube.003', me_cube_004)
ob_cube_001 = bpy.data.objects.new('Cube.001', me_cube_005)
ob_cube_004 = bpy.data.objects.new('Cube.004', me_cube_006)
ob_cube_005 = bpy.data.objects.new('Cube.005', me_cube_007)
ob_cube_006 = bpy.data.objects.new('Cube.006', me_cube_009)
ob_cube_007 = bpy.data.objects.new('Cube.007', me_cube_010)
ob_cube_008 = bpy.data.objects.new('Cube.008', me_cube_011)
ob_cube_009 = bpy.data.objects.new('Cube.009', me_cube_013)
ob_cube_013 = bpy.data.objects.new('Cube.013', me_cube_017)
ob_cube_010 = bpy.data.objects.new('Cube.010', me_cube_019)
ob_cube_012 = bpy.data.objects.new('Cube.012', me_cube_021)
ob_cube_016 = bpy.data.objects.new('Cube.016', me_cube_023)
ob_cube_018 = bpy.data.objects.new('Cube.018', me_cube_025)
ob_camera = bpy.data.objects.new('Camera', cam_camera_001)
ob_plane = bpy.data.objects.new('Plane', me_plane)
ob_area = bpy.data.objects.new('Area', light_area_001)
ob_area_001 = bpy.data.objects.new('Area.001', light_area_002)

# ---- transforms, parenting, visibility, modifiers, constraints
ob_cube.location = (0.0, 0.2753, 4.188)
ob_cube.scale = (3.237, -5.339, 0.1241)
ob_cube_002.location = (-2.038, -3.643, 2.053)
ob_cube_002.scale = (1.0, 0.2198, 2.028)
ob_cube_003.location = (2.0, -3.643, 2.053)
ob_cube_003.scale = (1.0, 0.2198, 2.028)
ob_cube_001.location = (3.215e+05, -3.643, 2.053)
ob_cube_001.scale = (1.0, 0.2198, 2.028)
ob_cube_004.location = (-2.038, 4.181, 2.053)
ob_cube_004.scale = (1.0, 0.2198, 2.028)
ob_cube_005.location = (2.065, 4.181, 2.053)
ob_cube_005.scale = (1.0, 0.2198, 2.028)
ob_cube_006.location = (-1.901, -3.532, 5.332)
ob_cube_007.location = (-1.901, 4.299, 5.332)
ob_cube_008.location = (0.0, 0.2753, 5.124)
ob_cube_008.scale = (4.62, -6.812, 0.1241)
ob_cube_009.location = (7.9, 0.2825, 3.747)
ob_cube_009.scale = (1.792, -1.848, 0.1991)
ob_cube_013.location = (9.073, -1.177, 1.783)
ob_cube_013.scale = (0.3369, 0.2198, 1.759)
ob_cube_010.location = (6.67, -1.177, 1.783)
ob_cube_010.scale = (0.3369, 0.2198, 1.759)
ob_cube_012.location = (6.67, 1.699, 1.783)
ob_cube_012.scale = (0.3369, 0.2198, 1.759)
ob_cube_016.location = (8.961, 1.699, 1.783)
ob_cube_016.scale = (0.3369, 0.2198, 1.759)
ob_cube_018.location = (8.921, 0.1825, 4.838)
ob_cube_018.scale = (0.3748, 1.804, 1.159)
_m = ob_cube_018.modifiers.new('Subdivision', 'SUBSURF')
_m.levels = 2
ob_camera.location = (-12.2, 29.25, 15.06)
ob_camera.rotation_euler = (1.213, 8.993e-07, -2.713)
ob_plane.location = (0.0, 0.0, 0.0)
ob_plane.scale = (95.16, 95.16, 95.16)
ob_area.location = (-5.378, -7.279, 11.11)
ob_area.rotation_euler = (0.4299, -0.5283, -0.3558)
ob_area.scale = (4.76, 4.76, 4.76)
ob_area_001.location = (11.1, 2.758, 11.96)
ob_area_001.rotation_euler = (-0.1572, 0.4003, 0.04732)
ob_area_001.scale = (4.76, 4.76, 4.76)

# ---- collection membership
col_collection.objects.link(ob_cube)
col_collection.objects.link(ob_cube_002)
col_collection.objects.link(ob_cube_003)
col_collection.objects.link(ob_cube_001)
col_collection.objects.link(ob_cube_004)
col_collection.objects.link(ob_cube_005)
col_collection.objects.link(ob_cube_006)
col_collection.objects.link(ob_cube_007)
col_collection.objects.link(ob_cube_008)
col_collection.objects.link(ob_cube_009)
col_collection.objects.link(ob_cube_013)
col_collection.objects.link(ob_cube_010)
col_collection.objects.link(ob_cube_012)
col_collection.objects.link(ob_cube_016)
col_collection.objects.link(ob_cube_018)
col_collection.objects.link(ob_camera)
col_collection.objects.link(ob_plane)
col_collection.objects.link(ob_area)
col_collection.objects.link(ob_area_001)

# ---- scene / render settings (as saved in the file)
scene.camera = ob_camera
scene.frame_start = 1; scene.frame_end = 250; scene.frame_set(1)
scene.render.engine = 'CYCLES'
scene.cycles.samples = 100
scene.cycles.sampling_pattern = 'TABULATED_SOBOL'
scene.cycles.use_light_tree = False
scene.eevee.taa_render_samples = 100
scene.eevee.use_raytracing = True
scene.view_settings.view_transform = 'Filmic'
bpy.context.view_layer.update()
